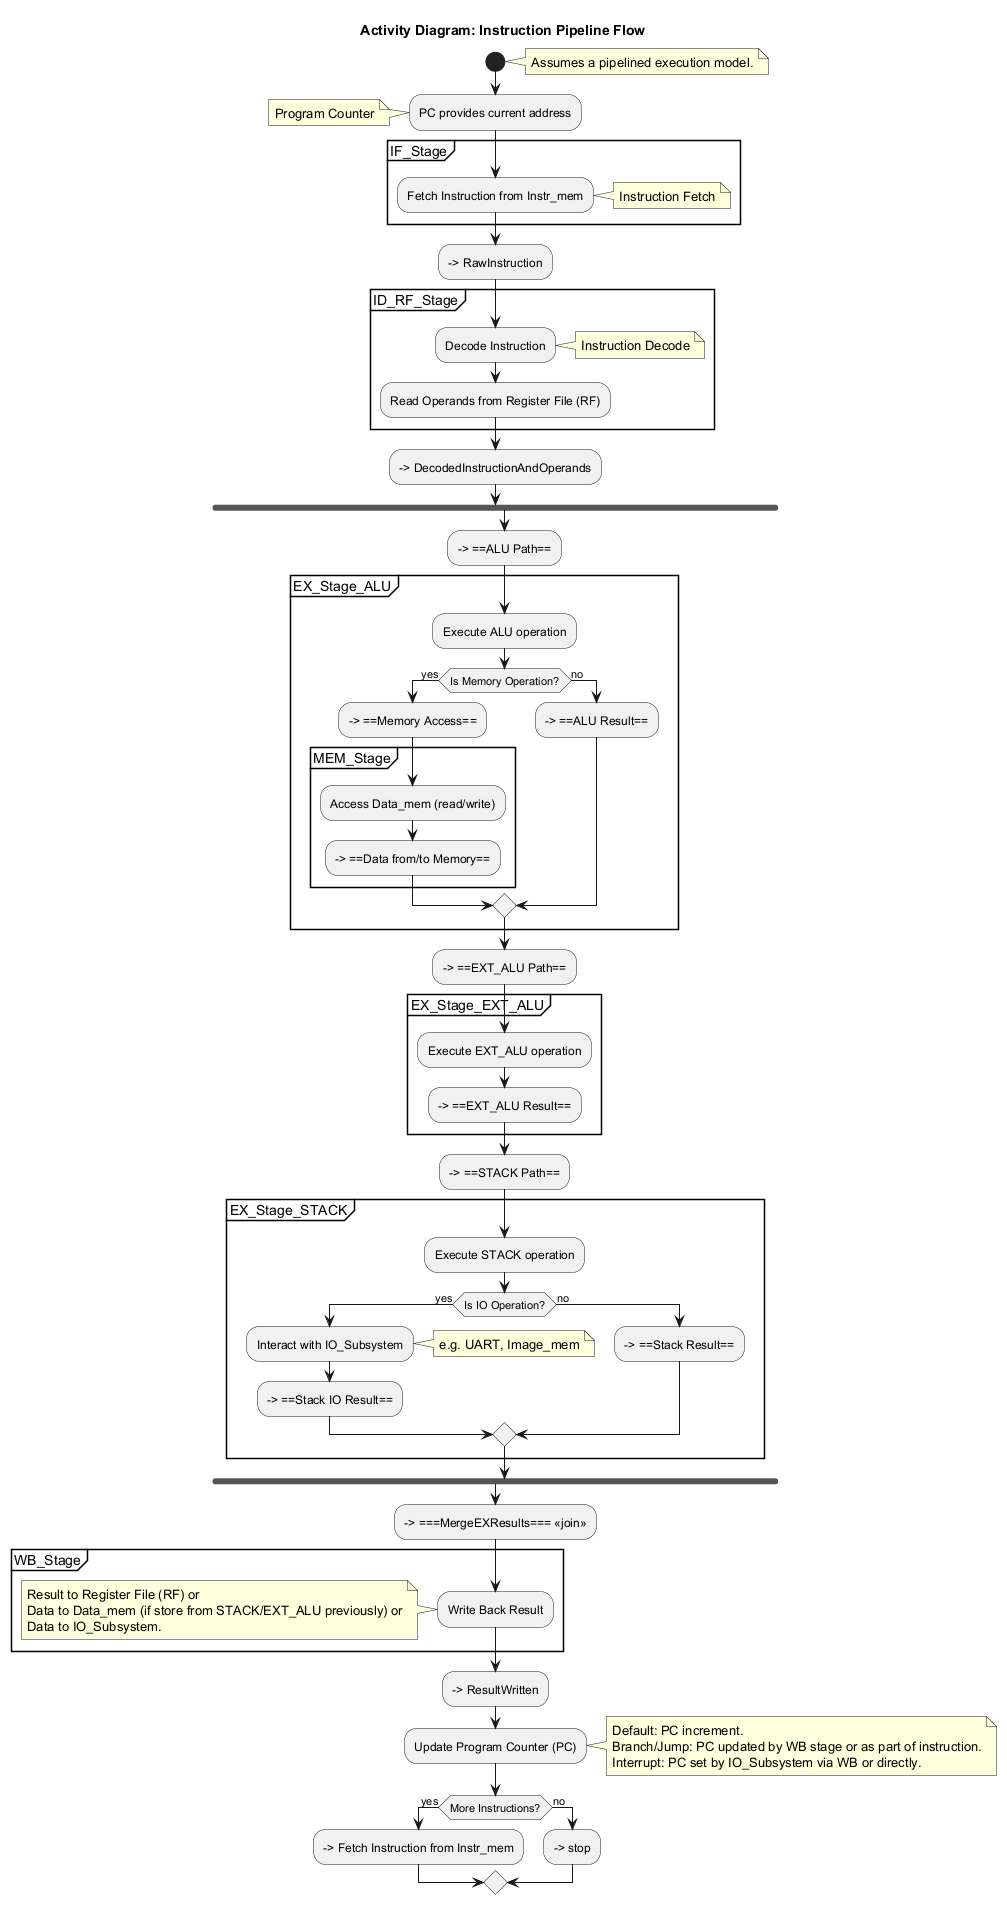

The diagram above was rendered by PlantUML. Its source (embedded in the PNG):
@startuml
title Activity Diagram: Instruction Pipeline Flow

start
note right: Assumes a pipelined execution model.

:PC provides current address;
note left: Program Counter

partition IF_Stage {
  :Fetch Instruction from Instr_mem;
  note right: Instruction Fetch
}
--> RawInstruction

partition ID_RF_Stage {
  :Decode Instruction;
  note right: Instruction Decode
  :Read Operands from Register File (RF);
}
--> DecodedInstructionAndOperands

fork
  --> ==ALU Path==
    partition EX_Stage_ALU {
      :Execute ALU operation;
      if (Is Memory Operation?) then (yes)
        --> ==Memory Access==
          partition MEM_Stage {
            :Access Data_mem (read/write);
            --> ==Data from/to Memory==
          }
      else (no)
        --> ==ALU Result==
      endif
    }

  --> ==EXT_ALU Path==
    partition EX_Stage_EXT_ALU {
      :Execute EXT_ALU operation;
      --> ==EXT_ALU Result==
    }

  --> ==STACK Path==
    partition EX_Stage_STACK {
      :Execute STACK operation;
      if (Is IO Operation?) then (yes)
        :Interact with IO_Subsystem;
        note right: e.g. UART, Image_mem
        --> ==Stack IO Result==
      else (no)
        --> ==Stack Result==
      endif
    }
endfork

--> ===MergeEXResults=== <<join>>

partition WB_Stage {
  :Write Back Result;
  note left
   Result to Register File (RF) or
   Data to Data_mem (if store from STACK/EXT_ALU previously) or
   Data to IO_Subsystem.
  end note
}
--> ResultWritten

:Update Program Counter (PC);
note right
  Default: PC increment.
  Branch/Jump: PC updated by WB stage or as part of instruction.
  Interrupt: PC set by IO_Subsystem via WB or directly.
end note

if (More Instructions?) then (yes)
  --> Fetch Instruction from Instr_mem
else (no)
  --> stop
endif

@enduml